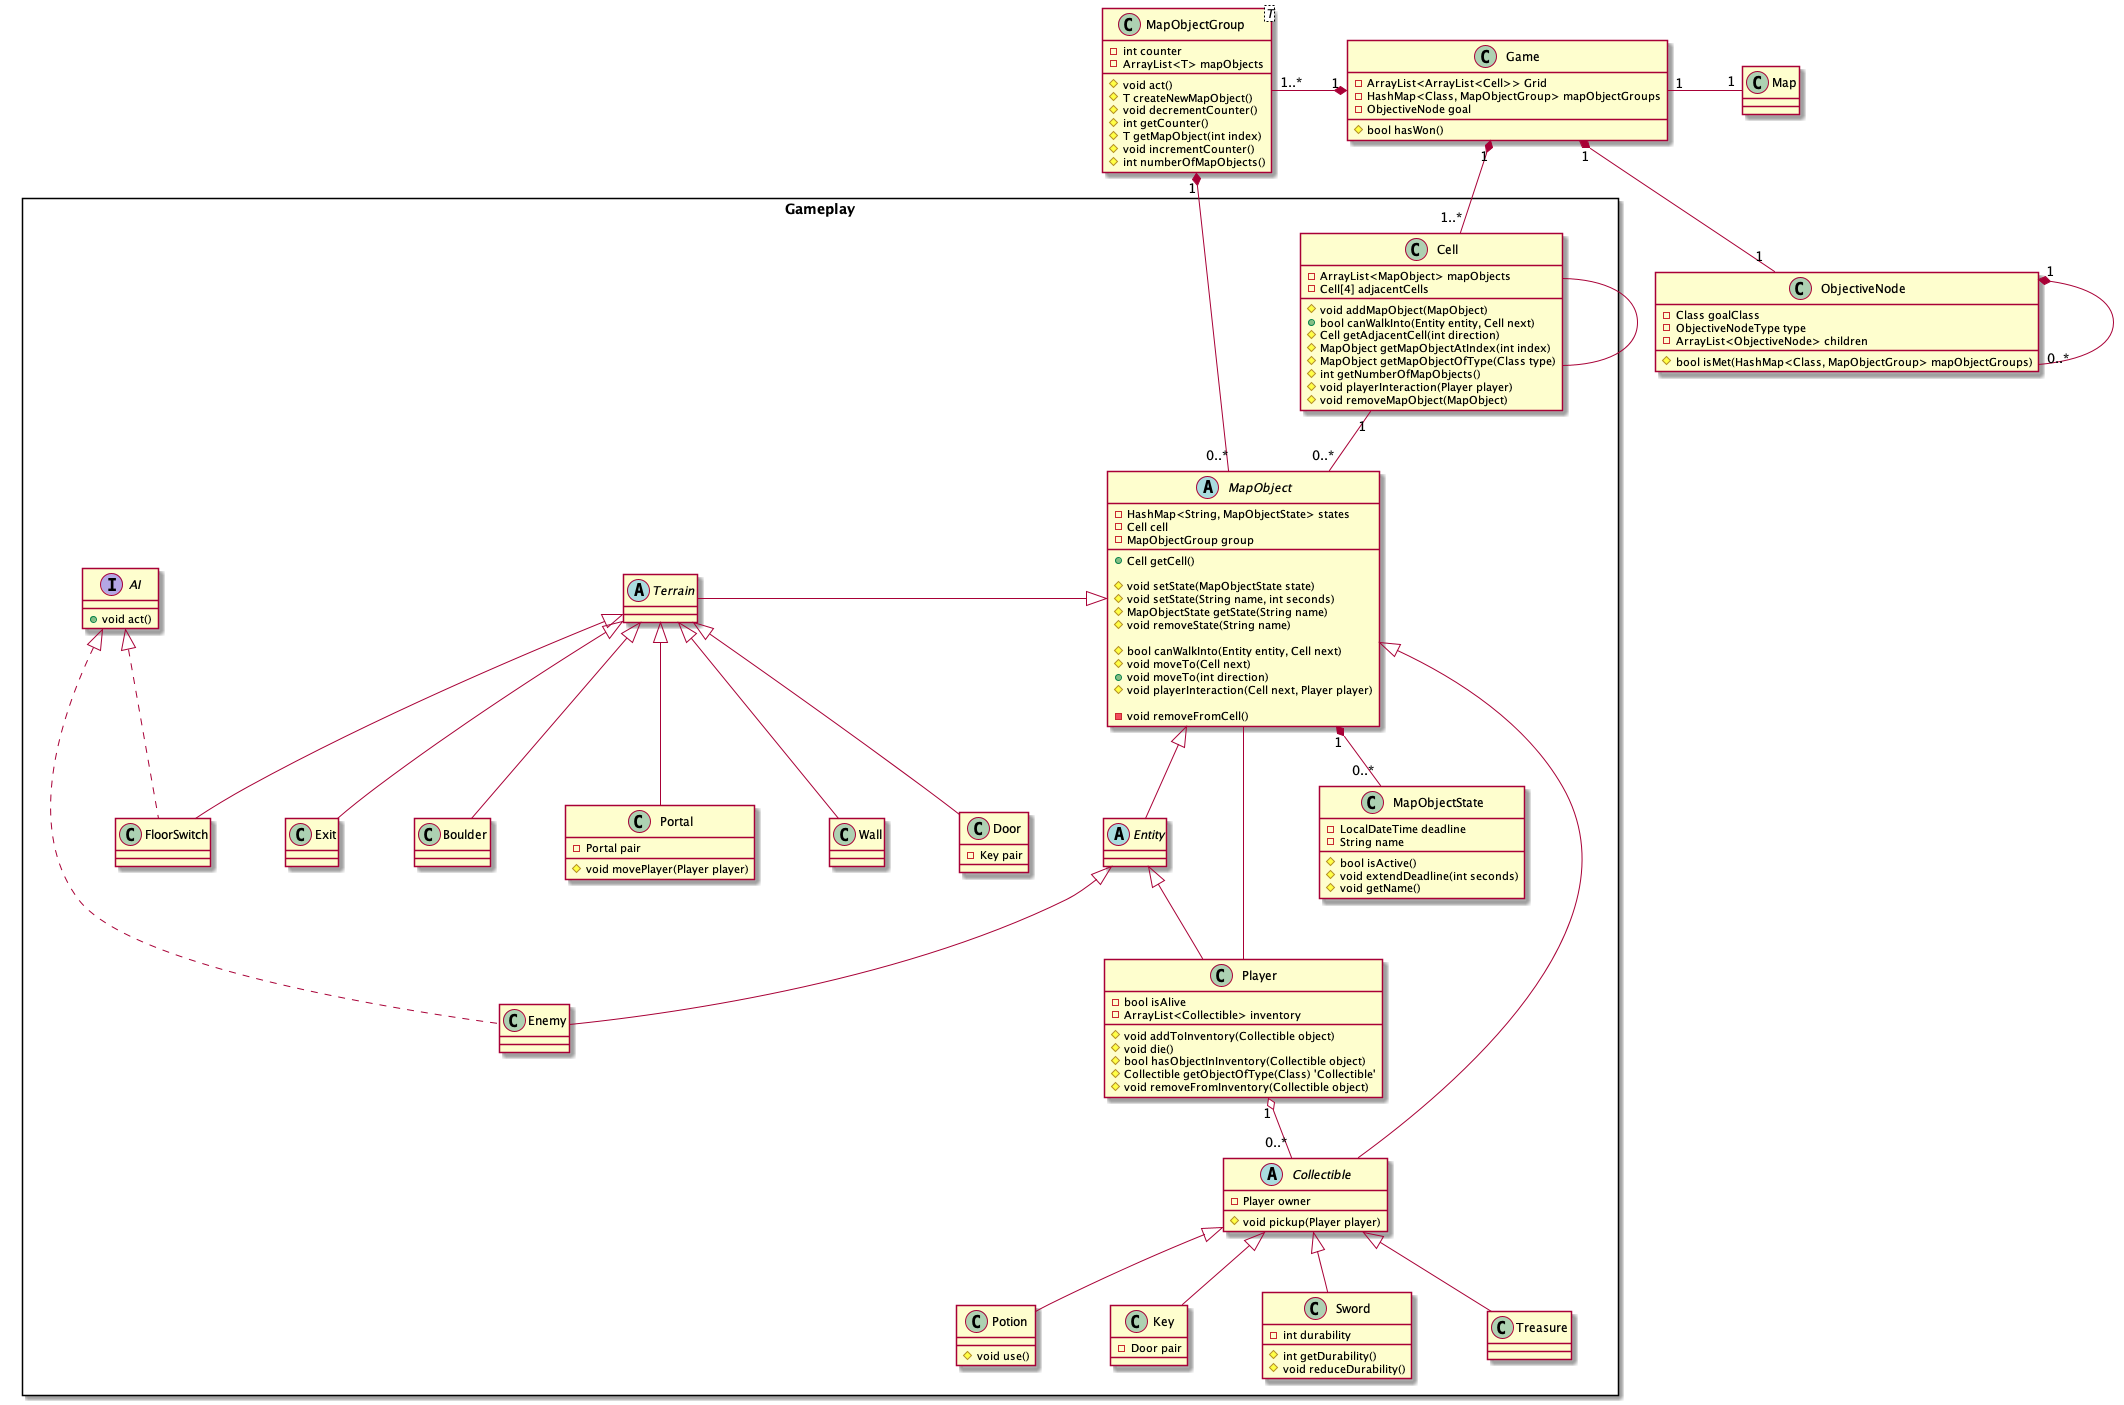

The diagram above was rendered by PlantUML. Its source (embedded in the PNG):
@startuml

skinparam defaultFontName Consolas
skinparam nodesep 75

class Game {
    -ArrayList<ArrayList<Cell>> Grid
    -HashMap<Class, MapObjectGroup> mapObjectGroups
    -ObjectiveNode goal
    #bool hasWon()
}


class Map {
    
}

class ObjectiveNode {
  -Class goalClass
  -ObjectiveNodeType type
  -ArrayList<ObjectiveNode> children
  #bool isMet(HashMap<Class, MapObjectGroup> mapObjectGroups)
}


Game "1" - "1" Map
Game "1" *-- "1" ObjectiveNode
ObjectiveNode "1" *-- "0..*" ObjectiveNode

package "Gameplay" <<Rectangle>> {
  abstract class MapObject {
      -HashMap<String, MapObjectState> states
      -Cell cell
      -MapObjectGroup group
      
      +Cell getCell()
      
      #void setState(MapObjectState state)
      #void setState(String name, int seconds)
      #MapObjectState getState(String name)
      #void removeState(String name)
      
      #bool canWalkInto(Entity entity, Cell next)
      #void moveTo(Cell next)
      +void moveTo(int direction)
      #void playerInteraction(Cell next, Player player)
      
      -void removeFromCell()
  }
  
  class MapObjectState {
      -LocalDateTime deadline
      -String name
      #bool isActive()
      #void extendDeadline(int seconds)
      #void getName()
  }
    
  class Cell {
    -ArrayList<MapObject> mapObjects
    -Cell[4] adjacentCells
    #void addMapObject(MapObject)
    +bool canWalkInto(Entity entity, Cell next)
    #Cell getAdjacentCell(int direction)
    #MapObject getMapObjectAtIndex(int index)
    #MapObject getMapObjectOfType(Class type)
    #int getNumberOfMapObjects()
    #void playerInteraction(Player player)
    #void removeMapObject(MapObject)
  }
    
  MapObject "1" *-- "0..*" MapObjectState
    
  abstract class Terrain {
      
  }

  class Wall {

  }

  class Door {
    -Key pair
  }
  

  class Exit {

  }

  class Boulder {

  }

  class FloorSwitch {

  }

  class Portal {
    -Portal pair
    #void movePlayer(Player player)
  }

  
  Terrain <|-- Boulder
  Terrain <|-- Door
  Terrain <|-- Exit
  Terrain <|-- FloorSwitch
  Terrain <|-- Portal
  Terrain <|-- Wall
    
  abstract class Collectible {
    -Player owner
    #void pickup(Player player)
  }

  class Potion {
    #void use()
  }

  class Key {
    -Door pair
  }

  class Sword {
    -int durability
    #int getDurability()
    #void reduceDurability()
  }

  class Treasure {

  }
  
  Collectible <|-- Potion
  Collectible <|-- Key
  Collectible <|-- Sword
  Collectible <|-- Treasure


  abstract class Entity {
    
  }

  class Enemy {

  }

  class Player {
    -bool isAlive
    -ArrayList<Collectible> inventory
    #void addToInventory(Collectible object)
    #void die()
    #bool hasObjectInInventory(Collectible object)
    #Collectible getObjectOfType(Class) 'Collectible'
    #void removeFromInventory(Collectible object)
  }

  interface AI {
    +void act()
  }
    
  AI <|.. Enemy
  AI <|.. FloorSwitch
    
    
  Entity <|-- Enemy
  Entity <|-- Player
      
    
  MapObject <|-right- Collectible
  MapObject <|-down- Entity
  MapObject <|-left- Terrain
    
  
}


class MapObjectGroup<T> {
    -int counter
    -ArrayList<T> mapObjects
    #void act()
    #T createNewMapObject()
    #void decrementCounter()
    #int getCounter()
    #T getMapObject(int index)
    #void incrementCounter()
    #int numberOfMapObjects()
    
    
}

Game "1" *-left- "1..*" MapObjectGroup
MapObjectGroup "1" *-- "0..*" MapObject


Player -down- MapObject
Player "1" o-- "0..*" Collectible

Game "1" *-- "1..*" Cell

Cell "1" -- "0..*" MapObject

Cell -- Cell


@enduml